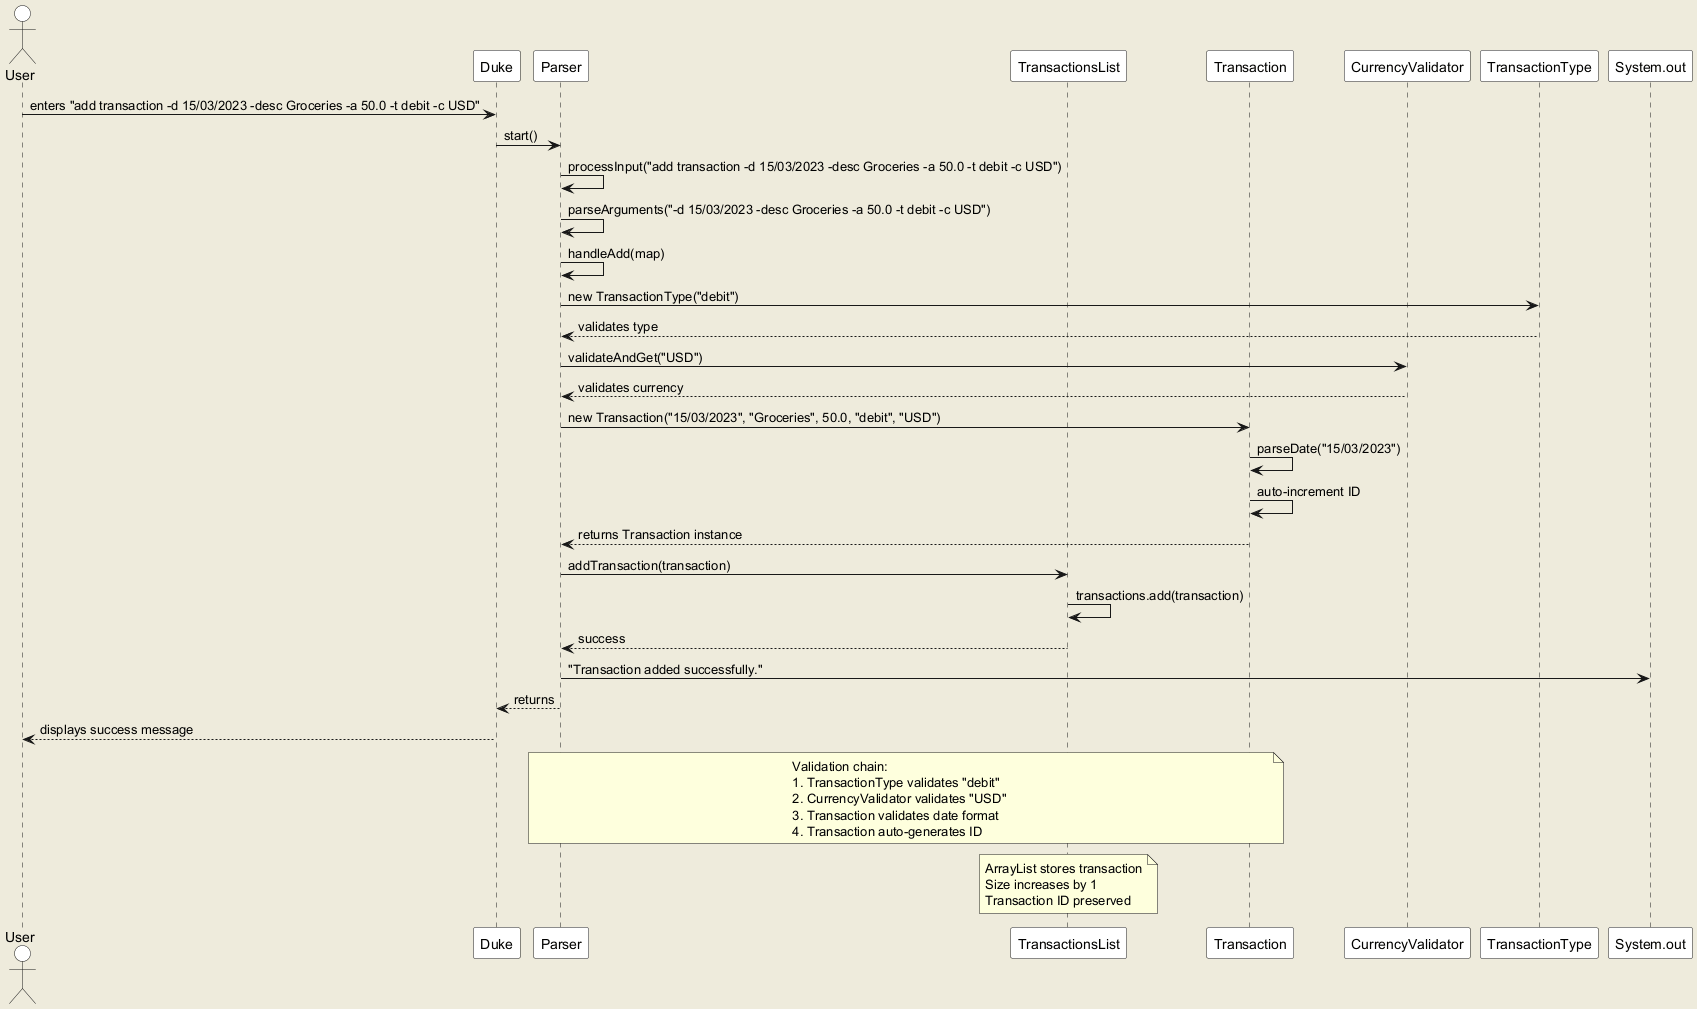

The diagram above was rendered by PlantUML. Its source (embedded in the PNG):
@startuml
skinparam backgroundColor #EEEBDC
skinparam sequence {
    ParticipantBackgroundColor #FFF
    ActorBackgroundColor #FFF
    LifeLineBackgroundColor #FFF
}

actor User
participant "Duke" as Duke
participant "Parser" as Parser
participant "TransactionsList" as TransactionsList
participant "Transaction" as Transaction
participant "CurrencyValidator" as CurrencyValidator
participant "TransactionType" as TransactionType

User -> Duke : enters "add transaction -d 15/03/2023 -desc Groceries -a 50.0 -t debit -c USD"
Duke -> Parser : start()
Parser -> Parser : processInput("add transaction -d 15/03/2023 -desc Groceries -a 50.0 -t debit -c USD")
Parser -> Parser : parseArguments("-d 15/03/2023 -desc Groceries -a 50.0 -t debit -c USD")
Parser -> Parser : handleAdd(map)

Parser -> TransactionType : new TransactionType("debit")
TransactionType --> Parser : validates type

Parser -> CurrencyValidator : validateAndGet("USD")
CurrencyValidator --> Parser : validates currency

Parser -> Transaction : new Transaction("15/03/2023", "Groceries", 50.0, "debit", "USD")
Transaction -> Transaction : parseDate("15/03/2023")
Transaction -> Transaction : auto-increment ID
Transaction --> Parser : returns Transaction instance

Parser -> TransactionsList : addTransaction(transaction)
TransactionsList -> TransactionsList : transactions.add(transaction)
TransactionsList --> Parser : success

Parser -> System.out : "Transaction added successfully."
Parser --> Duke : returns
Duke --> User : displays success message

note over Parser,Transaction
  Validation chain:
  1. TransactionType validates "debit"
  2. CurrencyValidator validates "USD" 
  3. Transaction validates date format
  4. Transaction auto-generates ID
end note

note over TransactionsList
  ArrayList stores transaction
  Size increases by 1
  Transaction ID preserved
end note
@enduml